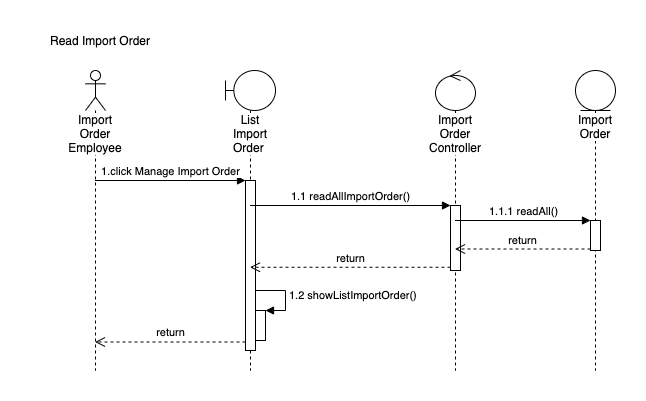

The diagram above was exported from draw.io. Its source (the exported page's mxGraphModel, read from the mxfile embedded in the PNG):
<mxGraphModel dx="899" dy="680" grid="1" gridSize="10" guides="1" tooltips="1" connect="1" arrows="1" fold="1" page="1" pageScale="1" pageWidth="1100" pageHeight="850" math="0" shadow="0">
  <root>
    <mxCell id="0" />
    <mxCell id="1" parent="0" />
    <mxCell id="2" value="Read Import Order" style="text;html=1;strokeColor=none;fillColor=none;align=center;verticalAlign=middle;whiteSpace=wrap;rounded=0;" vertex="1" parent="1">
      <mxGeometry x="55" y="40" width="140" height="20" as="geometry" />
    </mxCell>
    <mxCell id="3" value="Import Order Employee" style="shape=umlLifeline;participant=umlActor;perimeter=lifelinePerimeter;whiteSpace=wrap;html=1;container=1;collapsible=0;recursiveResize=0;verticalAlign=top;spacingTop=36;labelBackgroundColor=#ffffff;outlineConnect=0;" vertex="1" parent="1">
      <mxGeometry x="110" y="80" width="20" height="300" as="geometry" />
    </mxCell>
    <mxCell id="4" value="List Import Order&amp;nbsp;" style="shape=umlLifeline;participant=umlBoundary;perimeter=lifelinePerimeter;whiteSpace=wrap;html=1;container=1;collapsible=0;recursiveResize=0;verticalAlign=top;spacingTop=36;labelBackgroundColor=#ffffff;outlineConnect=0;" vertex="1" parent="1">
      <mxGeometry x="250" y="80" width="50" height="300" as="geometry" />
    </mxCell>
    <mxCell id="5" value="" style="html=1;points=[];perimeter=orthogonalPerimeter;" vertex="1" parent="4">
      <mxGeometry x="20" y="110" width="10" height="170" as="geometry" />
    </mxCell>
    <mxCell id="6" value="" style="html=1;points=[];perimeter=orthogonalPerimeter;" vertex="1" parent="4">
      <mxGeometry x="30" y="240" width="10" height="30" as="geometry" />
    </mxCell>
    <mxCell id="7" value="1.2 showListImportOrder()" style="edgeStyle=orthogonalEdgeStyle;html=1;align=left;spacingLeft=2;endArrow=block;rounded=0;entryX=1;entryY=0;" edge="1" parent="4" source="5" target="6">
      <mxGeometry relative="1" as="geometry">
        <mxPoint x="35" y="220" as="sourcePoint" />
        <Array as="points">
          <mxPoint x="60" y="220" />
          <mxPoint x="60" y="240" />
        </Array>
      </mxGeometry>
    </mxCell>
    <mxCell id="8" value="Import Order Controller" style="shape=umlLifeline;participant=umlControl;perimeter=lifelinePerimeter;whiteSpace=wrap;html=1;container=1;collapsible=0;recursiveResize=0;verticalAlign=top;spacingTop=36;labelBackgroundColor=#ffffff;outlineConnect=0;" vertex="1" parent="1">
      <mxGeometry x="460" y="80" width="40" height="300" as="geometry" />
    </mxCell>
    <mxCell id="9" value="" style="html=1;points=[];perimeter=orthogonalPerimeter;" vertex="1" parent="8">
      <mxGeometry x="15" y="135" width="10" height="65" as="geometry" />
    </mxCell>
    <mxCell id="10" value="Import Order" style="shape=umlLifeline;participant=umlEntity;perimeter=lifelinePerimeter;whiteSpace=wrap;html=1;container=1;collapsible=0;recursiveResize=0;verticalAlign=top;spacingTop=36;labelBackgroundColor=#ffffff;outlineConnect=0;" vertex="1" parent="1">
      <mxGeometry x="600" y="80" width="40" height="300" as="geometry" />
    </mxCell>
    <mxCell id="11" value="" style="html=1;points=[];perimeter=orthogonalPerimeter;" vertex="1" parent="10">
      <mxGeometry x="15" y="150" width="10" height="30" as="geometry" />
    </mxCell>
    <mxCell id="12" value="1.click Manage Import Order" style="html=1;verticalAlign=bottom;endArrow=block;entryX=0;entryY=0;" edge="1" source="3" target="5" parent="1">
      <mxGeometry relative="1" as="geometry">
        <mxPoint x="190" y="190" as="sourcePoint" />
      </mxGeometry>
    </mxCell>
    <mxCell id="13" value="return" style="html=1;verticalAlign=bottom;endArrow=open;dashed=1;endSize=8;exitX=0;exitY=0.95;" edge="1" source="5" target="3" parent="1">
      <mxGeometry relative="1" as="geometry">
        <mxPoint x="190" y="266" as="targetPoint" />
      </mxGeometry>
    </mxCell>
    <mxCell id="14" value="1.1 readAllImportOrder()" style="html=1;verticalAlign=bottom;endArrow=block;entryX=0;entryY=0;" edge="1" source="4" target="9" parent="1">
      <mxGeometry relative="1" as="geometry">
        <mxPoint x="340" y="200" as="sourcePoint" />
      </mxGeometry>
    </mxCell>
    <mxCell id="15" value="return" style="html=1;verticalAlign=bottom;endArrow=open;dashed=1;endSize=8;exitX=0;exitY=0.95;" edge="1" source="9" target="4" parent="1">
      <mxGeometry relative="1" as="geometry">
        <mxPoint x="340" y="276" as="targetPoint" />
      </mxGeometry>
    </mxCell>
    <mxCell id="16" value="1.1.1 readAll()" style="html=1;verticalAlign=bottom;endArrow=block;entryX=0;entryY=0;" edge="1" source="8" target="11" parent="1">
      <mxGeometry relative="1" as="geometry">
        <mxPoint x="620" y="210" as="sourcePoint" />
      </mxGeometry>
    </mxCell>
    <mxCell id="17" value="return" style="html=1;verticalAlign=bottom;endArrow=open;dashed=1;endSize=8;exitX=0;exitY=0.95;" edge="1" source="11" target="8" parent="1">
      <mxGeometry relative="1" as="geometry">
        <mxPoint x="620" y="286" as="targetPoint" />
      </mxGeometry>
    </mxCell>
  </root>
</mxGraphModel>